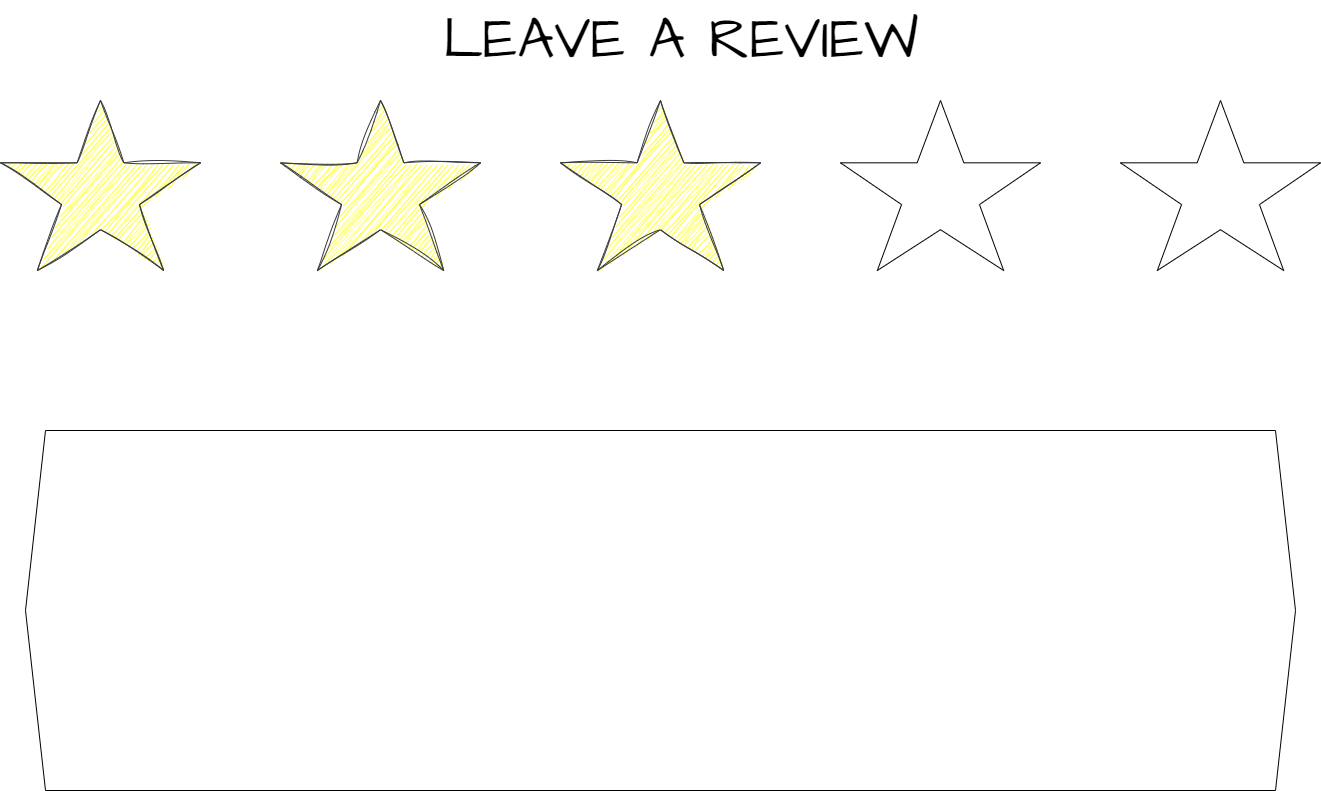

The diagram above was exported from draw.io. Its source (the exported page's mxGraphModel, read from the mxfile embedded in the PNG):
<mxGraphModel dx="2049" dy="1129" grid="1" gridSize="10" guides="1" tooltips="1" connect="1" arrows="1" fold="1" page="1" pageScale="1" pageWidth="827" pageHeight="1169" math="0" shadow="0">
  <root>
    <mxCell id="0" />
    <mxCell id="1" parent="0" />
    <mxCell id="8KM1EPInEI5DEqXOf3bV-1" value="" style="verticalLabelPosition=bottom;verticalAlign=top;html=1;shape=mxgraph.basic.star;shadow=0;fillColor=#FFFF00;strokeColor=#36393d;sketch=1;curveFitting=1;jiggle=2;" vertex="1" parent="1">
      <mxGeometry x="160" y="150" width="200" height="170" as="geometry" />
    </mxCell>
    <mxCell id="8KM1EPInEI5DEqXOf3bV-5" value="" style="verticalLabelPosition=bottom;verticalAlign=top;html=1;shape=mxgraph.basic.star" vertex="1" parent="1">
      <mxGeometry x="1000" y="150" width="200" height="170" as="geometry" />
    </mxCell>
    <mxCell id="8KM1EPInEI5DEqXOf3bV-6" value="" style="verticalLabelPosition=bottom;verticalAlign=top;html=1;shape=mxgraph.basic.star" vertex="1" parent="1">
      <mxGeometry x="1280" y="150" width="200" height="170" as="geometry" />
    </mxCell>
    <mxCell id="8KM1EPInEI5DEqXOf3bV-8" value="" style="shape=hexagon;perimeter=hexagonPerimeter2;whiteSpace=wrap;html=1;fixedSize=1;" vertex="1" parent="1">
      <mxGeometry x="185" y="480" width="1270" height="360" as="geometry" />
    </mxCell>
    <mxCell id="8KM1EPInEI5DEqXOf3bV-9" value="&lt;font face=&quot;Architects Daughter&quot; style=&quot;font-size: 58px;&quot;&gt;LEAVE A REVIEW&lt;/font&gt;" style="text;html=1;align=center;verticalAlign=middle;resizable=0;points=[];autosize=1;strokeColor=none;fillColor=none;" vertex="1" parent="1">
      <mxGeometry x="590" y="50" width="500" height="80" as="geometry" />
    </mxCell>
    <mxCell id="8KM1EPInEI5DEqXOf3bV-10" value="" style="verticalLabelPosition=bottom;verticalAlign=top;html=1;shape=mxgraph.basic.star;shadow=0;fillColor=#FFFF00;strokeColor=#36393d;sketch=1;curveFitting=1;jiggle=2;" vertex="1" parent="1">
      <mxGeometry x="440" y="150" width="200" height="170" as="geometry" />
    </mxCell>
    <mxCell id="8KM1EPInEI5DEqXOf3bV-11" value="" style="verticalLabelPosition=bottom;verticalAlign=top;html=1;shape=mxgraph.basic.star;shadow=0;fillColor=#FFFF00;strokeColor=#36393d;sketch=1;curveFitting=1;jiggle=2;" vertex="1" parent="1">
      <mxGeometry x="720" y="150" width="200" height="170" as="geometry" />
    </mxCell>
  </root>
</mxGraphModel>